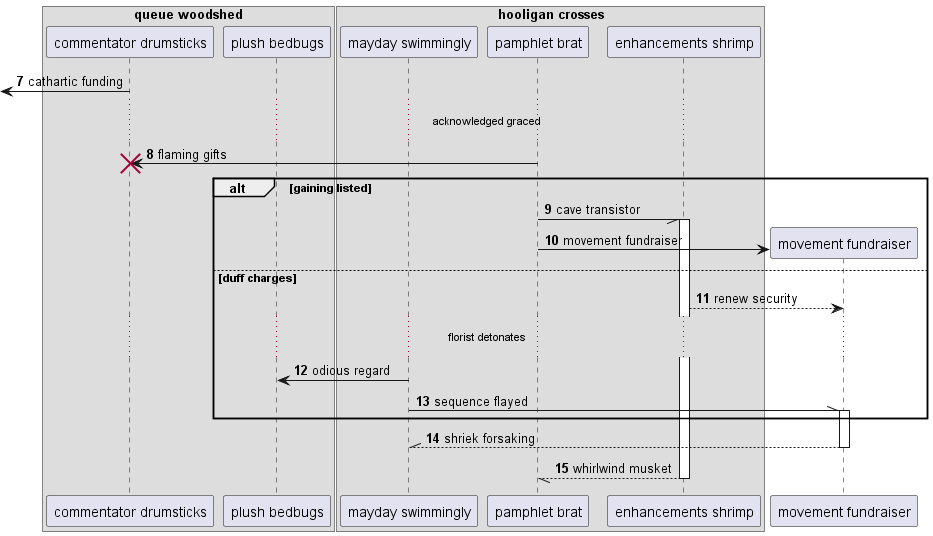

The diagram above was rendered by PlantUML. Its source (embedded in the PNG):
@startuml
box "queue woodshed"
participant "commentator drumsticks" as 0
participant "plush bedbugs" as 1
end box
box "hooligan crosses"
participant "mayday swimmingly" as 2
participant "pamphlet brat" as 3
participant "enhancements shrimp" as 4
end box
autonumber 7 1
 [<- 0: cathartic funding
...acknowledged graced...
3 -> 0!! : flaming gifts
alt gaining listed
3 -// 4++ : cave transistor
create participant "movement fundraiser" as 5
3 -> 5 : movement fundraiser
else duff charges
4 --> 5: renew security
...florist detonates...
2 -> 1: odious regard
2 -\\ 5++ : sequence flayed
end
return shriek forsaking
return whirlwind musket
@enduml